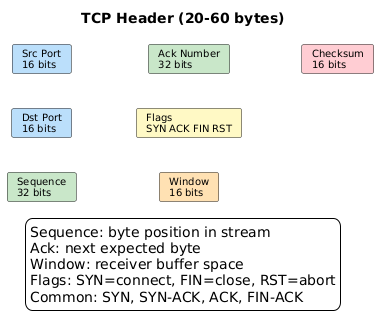

The diagram above was rendered by PlantUML. Its source (embedded in the PNG):
@startuml
skinparam backgroundColor white
skinparam defaultFontName Arial
skinparam defaultFontSize 10
skinparam shadowing false
left to right direction
title TCP Header (20-60 bytes)

card "Src Port\n16 bits" as sp #BBDEFB
card "Dst Port\n16 bits" as dp #BBDEFB
card "Sequence\n32 bits" as seq #C8E6C9
card "Ack Number\n32 bits" as ack #C8E6C9
card "Flags\nSYN ACK FIN RST" as fl #FFF9C4
card "Window\n16 bits" as win #FFE0B2
card "Checksum\n16 bits" as cs #FFCDD2

legend bottom
Sequence: byte position in stream
Ack: next expected byte
Window: receiver buffer space
Flags: SYN=connect, FIN=close, RST=abort
Common: SYN, SYN-ACK, ACK, FIN-ACK
endlegend
@enduml